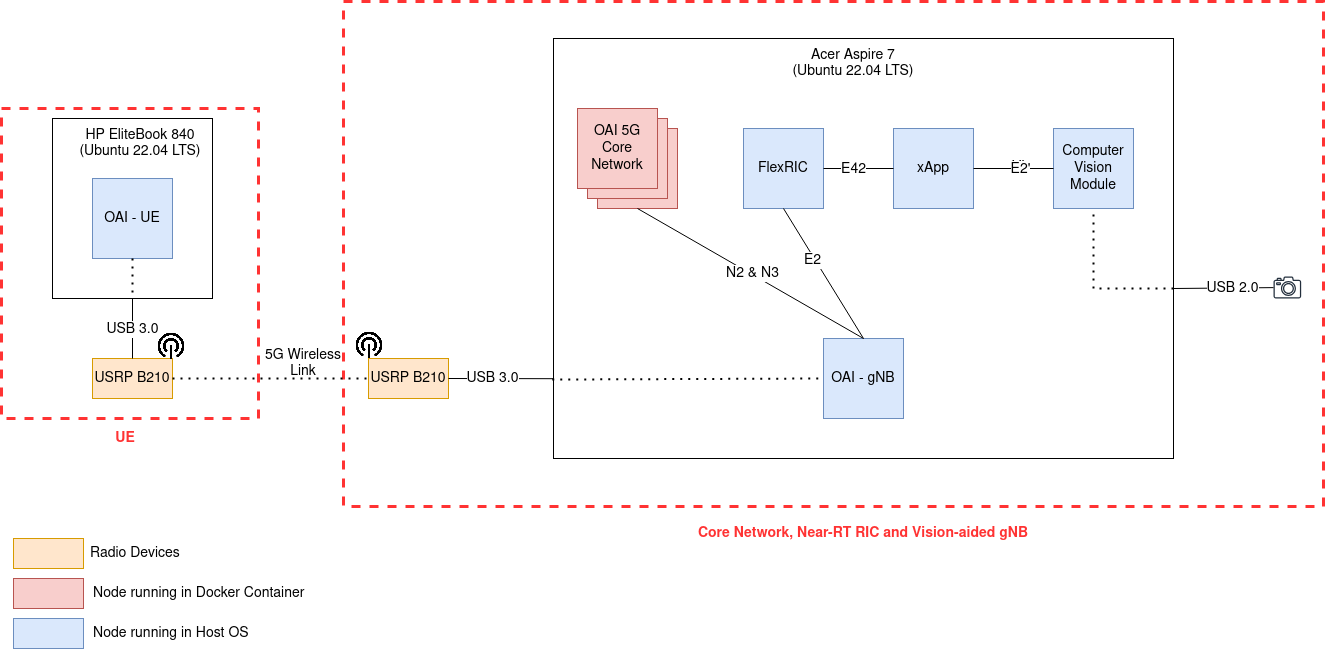

The diagram above was exported from draw.io. Its source (the exported page's mxGraphModel, read from the mxfile embedded in the PNG):
<mxGraphModel dx="2214" dy="795" grid="1" gridSize="10" guides="1" tooltips="1" connect="1" arrows="1" fold="1" page="1" pageScale="1" pageWidth="850" pageHeight="1100" math="0" shadow="0">
  <root>
    <mxCell id="0" />
    <mxCell id="1" parent="0" />
    <mxCell id="X9G2migjsZrFbg9ilv7h-26" value="" style="rounded=0;whiteSpace=wrap;html=1;dashed=1;strokeColor=#FF3333;strokeWidth=3;fontSize=14;" parent="1" vertex="1">
      <mxGeometry x="90" y="113" width="980" height="505" as="geometry" />
    </mxCell>
    <mxCell id="X9G2migjsZrFbg9ilv7h-23" value="" style="rounded=0;whiteSpace=wrap;html=1;dashed=1;strokeColor=#FF3333;strokeWidth=3;fontSize=14;" parent="1" vertex="1">
      <mxGeometry x="-252" y="220" width="257" height="310" as="geometry" />
    </mxCell>
    <mxCell id="g7uHyUJ_nUXkZ9ZxlIZc-15" value="" style="rounded=0;whiteSpace=wrap;html=1;fontSize=14;" parent="1" vertex="1">
      <mxGeometry x="-201" y="230" width="160" height="180" as="geometry" />
    </mxCell>
    <mxCell id="g7uHyUJ_nUXkZ9ZxlIZc-9" value="" style="rounded=0;whiteSpace=wrap;html=1;fontSize=14;" parent="1" vertex="1">
      <mxGeometry x="300" y="150" width="620" height="420" as="geometry" />
    </mxCell>
    <mxCell id="g7uHyUJ_nUXkZ9ZxlIZc-1" value="&lt;div style=&quot;font-size: 14px;&quot;&gt;OAI - UE&lt;/div&gt;" style="whiteSpace=wrap;html=1;aspect=fixed;fillColor=#dae8fc;strokeColor=#6c8ebf;fontSize=14;" parent="1" vertex="1">
      <mxGeometry x="-161" y="290" width="80" height="80" as="geometry" />
    </mxCell>
    <mxCell id="g7uHyUJ_nUXkZ9ZxlIZc-2" value="USRP B210" style="rounded=0;whiteSpace=wrap;html=1;fillColor=#ffe6cc;strokeColor=#d79b00;fontSize=14;" parent="1" vertex="1">
      <mxGeometry x="-161" y="470" width="80" height="40" as="geometry" />
    </mxCell>
    <mxCell id="g7uHyUJ_nUXkZ9ZxlIZc-3" value="USRP B210" style="rounded=0;whiteSpace=wrap;html=1;fillColor=#ffe6cc;strokeColor=#d79b00;fontSize=14;" parent="1" vertex="1">
      <mxGeometry x="115" y="470" width="80" height="40" as="geometry" />
    </mxCell>
    <mxCell id="g7uHyUJ_nUXkZ9ZxlIZc-4" value="&lt;div style=&quot;font-size: 14px;&quot;&gt;OAI 5G Core Network&lt;br style=&quot;font-size: 14px;&quot;&gt;&lt;/div&gt;" style="whiteSpace=wrap;html=1;aspect=fixed;fillColor=#f8cecc;strokeColor=#b85450;fontSize=14;" parent="1" vertex="1">
      <mxGeometry x="344" y="240" width="80" height="80" as="geometry" />
    </mxCell>
    <mxCell id="g7uHyUJ_nUXkZ9ZxlIZc-5" value="FlexRIC" style="whiteSpace=wrap;html=1;aspect=fixed;fillColor=#dae8fc;strokeColor=#6c8ebf;fontSize=14;" parent="1" vertex="1">
      <mxGeometry x="490" y="240" width="80" height="80" as="geometry" />
    </mxCell>
    <mxCell id="g7uHyUJ_nUXkZ9ZxlIZc-6" value="Computer Vision Module" style="whiteSpace=wrap;html=1;aspect=fixed;fillColor=#dae8fc;strokeColor=#6c8ebf;fontSize=14;" parent="1" vertex="1">
      <mxGeometry x="800" y="240" width="80" height="80" as="geometry" />
    </mxCell>
    <mxCell id="g7uHyUJ_nUXkZ9ZxlIZc-7" value="OAI - gNB" style="whiteSpace=wrap;html=1;aspect=fixed;fillColor=#dae8fc;strokeColor=#6c8ebf;fontSize=14;" parent="1" vertex="1">
      <mxGeometry x="570" y="450" width="80" height="80" as="geometry" />
    </mxCell>
    <mxCell id="g7uHyUJ_nUXkZ9ZxlIZc-8" value="" style="sketch=0;outlineConnect=0;fontColor=#232F3E;gradientColor=none;fillColor=#232F3D;strokeColor=none;dashed=0;verticalLabelPosition=bottom;verticalAlign=top;align=center;html=1;fontSize=14;fontStyle=0;aspect=fixed;pointerEvents=1;shape=mxgraph.aws4.camera2;" parent="1" vertex="1">
      <mxGeometry x="1020" y="388" width="27.68" height="22" as="geometry" />
    </mxCell>
    <mxCell id="g7uHyUJ_nUXkZ9ZxlIZc-10" value="&lt;div style=&quot;font-size: 14px;&quot;&gt;Acer Aspire 7&lt;/div&gt;(Ubuntu 22.04 LTS)" style="text;html=1;align=center;verticalAlign=middle;whiteSpace=wrap;rounded=0;fontSize=14;" parent="1" vertex="1">
      <mxGeometry x="535" y="160" width="130" height="30" as="geometry" />
    </mxCell>
    <mxCell id="g7uHyUJ_nUXkZ9ZxlIZc-11" value="xApp" style="whiteSpace=wrap;html=1;aspect=fixed;fillColor=#dae8fc;strokeColor=#6c8ebf;fontSize=14;" parent="1" vertex="1">
      <mxGeometry x="640" y="240" width="80" height="80" as="geometry" />
    </mxCell>
    <mxCell id="g7uHyUJ_nUXkZ9ZxlIZc-12" value="&lt;div style=&quot;font-size: 14px;&quot;&gt;OAI 5G Core Network&lt;br style=&quot;font-size: 14px;&quot;&gt;&lt;/div&gt;" style="whiteSpace=wrap;html=1;aspect=fixed;fillColor=#f8cecc;strokeColor=#b85450;fontSize=14;" parent="1" vertex="1">
      <mxGeometry x="334" y="230" width="80" height="80" as="geometry" />
    </mxCell>
    <mxCell id="g7uHyUJ_nUXkZ9ZxlIZc-13" value="&lt;div style=&quot;font-size: 14px;&quot;&gt;OAI 5G Core Network&lt;br style=&quot;font-size: 14px;&quot;&gt;&lt;/div&gt;" style="whiteSpace=wrap;html=1;aspect=fixed;fillColor=#f8cecc;strokeColor=#b85450;fontSize=14;" parent="1" vertex="1">
      <mxGeometry x="324" y="220" width="80" height="80" as="geometry" />
    </mxCell>
    <mxCell id="g7uHyUJ_nUXkZ9ZxlIZc-16" value="" style="endArrow=none;dashed=1;html=1;dashPattern=1 3;strokeWidth=2;rounded=0;entryX=0;entryY=0.5;entryDx=0;entryDy=0;exitX=1;exitY=0.5;exitDx=0;exitDy=0;fontSize=14;" parent="1" source="g7uHyUJ_nUXkZ9ZxlIZc-2" target="g7uHyUJ_nUXkZ9ZxlIZc-3" edge="1">
      <mxGeometry width="50" height="50" relative="1" as="geometry">
        <mxPoint x="270" y="440" as="sourcePoint" />
        <mxPoint x="320" y="390" as="targetPoint" />
      </mxGeometry>
    </mxCell>
    <mxCell id="g7uHyUJ_nUXkZ9ZxlIZc-18" value="5G Wireless Link" style="text;html=1;align=center;verticalAlign=middle;whiteSpace=wrap;rounded=0;fontSize=14;" parent="1" vertex="1">
      <mxGeometry x="5" y="460" width="90" height="30" as="geometry" />
    </mxCell>
    <mxCell id="g7uHyUJ_nUXkZ9ZxlIZc-20" value="" style="endArrow=none;html=1;rounded=0;entryX=1;entryY=0.5;entryDx=0;entryDy=0;exitX=0;exitY=0.81;exitDx=0;exitDy=0;exitPerimeter=0;fontSize=14;" parent="1" source="g7uHyUJ_nUXkZ9ZxlIZc-9" target="g7uHyUJ_nUXkZ9ZxlIZc-3" edge="1">
      <mxGeometry width="50" height="50" relative="1" as="geometry">
        <mxPoint x="270" y="440" as="sourcePoint" />
        <mxPoint x="320" y="390" as="targetPoint" />
      </mxGeometry>
    </mxCell>
    <mxCell id="X9G2migjsZrFbg9ilv7h-2" value="USB 3.0" style="edgeLabel;html=1;align=center;verticalAlign=middle;resizable=0;points=[];fontSize=14;" parent="g7uHyUJ_nUXkZ9ZxlIZc-20" connectable="0" vertex="1">
      <mxGeometry x="0.1852" y="-1" relative="1" as="geometry">
        <mxPoint as="offset" />
      </mxGeometry>
    </mxCell>
    <mxCell id="g7uHyUJ_nUXkZ9ZxlIZc-21" value="" style="endArrow=none;html=1;rounded=0;fontSize=14;" parent="1" source="g7uHyUJ_nUXkZ9ZxlIZc-8" edge="1">
      <mxGeometry width="50" height="50" relative="1" as="geometry">
        <mxPoint x="270" y="440" as="sourcePoint" />
        <mxPoint x="920" y="400" as="targetPoint" />
      </mxGeometry>
    </mxCell>
    <mxCell id="X9G2migjsZrFbg9ilv7h-3" value="USB 2.0" style="edgeLabel;html=1;align=center;verticalAlign=middle;resizable=0;points=[];fontSize=14;" parent="g7uHyUJ_nUXkZ9ZxlIZc-21" connectable="0" vertex="1">
      <mxGeometry x="-0.1674" relative="1" as="geometry">
        <mxPoint as="offset" />
      </mxGeometry>
    </mxCell>
    <mxCell id="g7uHyUJ_nUXkZ9ZxlIZc-22" value="&lt;div style=&quot;font-size: 14px;&quot;&gt;HP EliteBook 840&lt;br style=&quot;font-size: 14px;&quot;&gt;&lt;/div&gt;&lt;div style=&quot;font-size: 14px;&quot;&gt;(Ubuntu 22.04 LTS)&lt;br style=&quot;font-size: 14px;&quot;&gt;&lt;/div&gt;" style="text;html=1;align=center;verticalAlign=middle;whiteSpace=wrap;rounded=0;fontSize=14;" parent="1" vertex="1">
      <mxGeometry x="-176" y="240" width="126" height="30" as="geometry" />
    </mxCell>
    <mxCell id="g7uHyUJ_nUXkZ9ZxlIZc-23" value="" style="endArrow=none;dashed=1;html=1;dashPattern=1 3;strokeWidth=2;rounded=0;exitX=-0.002;exitY=0.812;exitDx=0;exitDy=0;exitPerimeter=0;entryX=0;entryY=0.5;entryDx=0;entryDy=0;fontSize=14;" parent="1" source="g7uHyUJ_nUXkZ9ZxlIZc-9" target="g7uHyUJ_nUXkZ9ZxlIZc-7" edge="1">
      <mxGeometry width="50" height="50" relative="1" as="geometry">
        <mxPoint x="530" y="440" as="sourcePoint" />
        <mxPoint x="580" y="390" as="targetPoint" />
      </mxGeometry>
    </mxCell>
    <mxCell id="g7uHyUJ_nUXkZ9ZxlIZc-24" value="" style="endArrow=none;dashed=1;html=1;dashPattern=1 3;strokeWidth=2;rounded=0;exitX=1;exitY=0.595;exitDx=0;exitDy=0;exitPerimeter=0;entryX=0.5;entryY=1;entryDx=0;entryDy=0;fontSize=14;" parent="1" source="g7uHyUJ_nUXkZ9ZxlIZc-9" target="g7uHyUJ_nUXkZ9ZxlIZc-6" edge="1">
      <mxGeometry width="50" height="50" relative="1" as="geometry">
        <mxPoint x="530" y="440" as="sourcePoint" />
        <mxPoint x="580" y="390" as="targetPoint" />
        <Array as="points">
          <mxPoint x="840" y="400" />
        </Array>
      </mxGeometry>
    </mxCell>
    <mxCell id="g7uHyUJ_nUXkZ9ZxlIZc-26" value="" style="endArrow=none;html=1;rounded=0;entryX=0.5;entryY=1;entryDx=0;entryDy=0;exitX=0.5;exitY=0;exitDx=0;exitDy=0;fontSize=14;" parent="1" source="g7uHyUJ_nUXkZ9ZxlIZc-2" target="g7uHyUJ_nUXkZ9ZxlIZc-15" edge="1">
      <mxGeometry width="50" height="50" relative="1" as="geometry">
        <mxPoint x="-119" y="480" as="sourcePoint" />
        <mxPoint x="501" y="390" as="targetPoint" />
      </mxGeometry>
    </mxCell>
    <mxCell id="X9G2migjsZrFbg9ilv7h-1" value="&lt;div style=&quot;font-size: 14px;&quot;&gt;USB 3.0&lt;/div&gt;" style="edgeLabel;html=1;align=center;verticalAlign=middle;resizable=0;points=[];fontSize=14;" parent="g7uHyUJ_nUXkZ9ZxlIZc-26" connectable="0" vertex="1">
      <mxGeometry y="1" relative="1" as="geometry">
        <mxPoint as="offset" />
      </mxGeometry>
    </mxCell>
    <mxCell id="X9G2migjsZrFbg9ilv7h-4" value="" style="shape=image;verticalLabelPosition=bottom;labelBackgroundColor=default;verticalAlign=top;aspect=fixed;imageAspect=0;image=data:image/png,(base64 omitted: 22236 chars);fontSize=14;" parent="1" vertex="1">
      <mxGeometry x="-98" y="442" width="32" height="32" as="geometry" />
    </mxCell>
    <mxCell id="X9G2migjsZrFbg9ilv7h-5" value="" style="shape=image;verticalLabelPosition=bottom;labelBackgroundColor=default;verticalAlign=top;aspect=fixed;imageAspect=0;image=data:image/png,(base64 omitted: 22236 chars);fontSize=14;" parent="1" vertex="1">
      <mxGeometry x="100" y="441" width="32" height="32" as="geometry" />
    </mxCell>
    <mxCell id="X9G2migjsZrFbg9ilv7h-6" value="" style="endArrow=none;html=1;rounded=0;entryX=1;entryY=0.5;entryDx=0;entryDy=0;exitX=0;exitY=0.5;exitDx=0;exitDy=0;fontSize=14;" parent="1" source="g7uHyUJ_nUXkZ9ZxlIZc-6" target="g7uHyUJ_nUXkZ9ZxlIZc-11" edge="1">
      <mxGeometry width="50" height="50" relative="1" as="geometry">
        <mxPoint x="370" y="450" as="sourcePoint" />
        <mxPoint x="420" y="400" as="targetPoint" />
      </mxGeometry>
    </mxCell>
    <mxCell id="X9G2migjsZrFbg9ilv7h-15" value="VI" style="edgeLabel;html=1;align=center;verticalAlign=middle;resizable=0;points=[];fontSize=14;" parent="X9G2migjsZrFbg9ilv7h-6" connectable="0" vertex="1">
      <mxGeometry x="-0.15" y="-2" relative="1" as="geometry">
        <mxPoint x="-2" as="offset" />
      </mxGeometry>
    </mxCell>
    <mxCell id="X9G2migjsZrFbg9ilv7h-28" value="E2'" style="edgeLabel;html=1;align=center;verticalAlign=middle;resizable=0;points=[];fontSize=14;" parent="X9G2migjsZrFbg9ilv7h-6" connectable="0" vertex="1">
      <mxGeometry x="-0.15" relative="1" as="geometry">
        <mxPoint as="offset" />
      </mxGeometry>
    </mxCell>
    <mxCell id="X9G2migjsZrFbg9ilv7h-7" value="" style="endArrow=none;html=1;rounded=0;entryX=0;entryY=0.5;entryDx=0;entryDy=0;exitX=1;exitY=0.5;exitDx=0;exitDy=0;fontSize=14;" parent="1" source="g7uHyUJ_nUXkZ9ZxlIZc-5" target="g7uHyUJ_nUXkZ9ZxlIZc-11" edge="1">
      <mxGeometry width="50" height="50" relative="1" as="geometry">
        <mxPoint x="370" y="450" as="sourcePoint" />
        <mxPoint x="420" y="400" as="targetPoint" />
      </mxGeometry>
    </mxCell>
    <mxCell id="X9G2migjsZrFbg9ilv7h-14" value="E42" style="edgeLabel;html=1;align=center;verticalAlign=middle;resizable=0;points=[];fontSize=14;" parent="X9G2migjsZrFbg9ilv7h-7" connectable="0" vertex="1">
      <mxGeometry x="-0.1714" relative="1" as="geometry">
        <mxPoint as="offset" />
      </mxGeometry>
    </mxCell>
    <mxCell id="X9G2migjsZrFbg9ilv7h-10" value="" style="endArrow=none;html=1;rounded=0;entryX=0.5;entryY=1;entryDx=0;entryDy=0;exitX=0.5;exitY=0;exitDx=0;exitDy=0;fontSize=14;" parent="1" source="g7uHyUJ_nUXkZ9ZxlIZc-7" target="g7uHyUJ_nUXkZ9ZxlIZc-4" edge="1">
      <mxGeometry width="50" height="50" relative="1" as="geometry">
        <mxPoint x="370" y="450" as="sourcePoint" />
        <mxPoint x="420" y="400" as="targetPoint" />
      </mxGeometry>
    </mxCell>
    <mxCell id="X9G2migjsZrFbg9ilv7h-13" value="N2 &amp;amp; N3" style="edgeLabel;html=1;align=center;verticalAlign=middle;resizable=0;points=[];fontSize=14;" parent="X9G2migjsZrFbg9ilv7h-10" connectable="0" vertex="1">
      <mxGeometry x="-0.0133" y="-1" relative="1" as="geometry">
        <mxPoint as="offset" />
      </mxGeometry>
    </mxCell>
    <mxCell id="X9G2migjsZrFbg9ilv7h-11" value="" style="endArrow=none;html=1;rounded=0;entryX=0.5;entryY=1;entryDx=0;entryDy=0;exitX=0.5;exitY=0;exitDx=0;exitDy=0;fontSize=14;" parent="1" source="g7uHyUJ_nUXkZ9ZxlIZc-7" target="g7uHyUJ_nUXkZ9ZxlIZc-5" edge="1">
      <mxGeometry width="50" height="50" relative="1" as="geometry">
        <mxPoint x="370" y="450" as="sourcePoint" />
        <mxPoint x="420" y="400" as="targetPoint" />
      </mxGeometry>
    </mxCell>
    <mxCell id="X9G2migjsZrFbg9ilv7h-12" value="E2" style="edgeLabel;html=1;align=center;verticalAlign=middle;resizable=0;points=[];fontSize=14;" parent="X9G2migjsZrFbg9ilv7h-11" connectable="0" vertex="1">
      <mxGeometry x="0.2275" y="3" relative="1" as="geometry">
        <mxPoint as="offset" />
      </mxGeometry>
    </mxCell>
    <mxCell id="X9G2migjsZrFbg9ilv7h-16" value="" style="endArrow=none;dashed=1;html=1;dashPattern=1 3;strokeWidth=2;rounded=0;entryX=0.5;entryY=1;entryDx=0;entryDy=0;exitX=0.5;exitY=1;exitDx=0;exitDy=0;fontSize=14;" parent="1" source="g7uHyUJ_nUXkZ9ZxlIZc-1" target="g7uHyUJ_nUXkZ9ZxlIZc-15" edge="1">
      <mxGeometry width="50" height="50" relative="1" as="geometry">
        <mxPoint x="336" y="450" as="sourcePoint" />
        <mxPoint x="386" y="400" as="targetPoint" />
      </mxGeometry>
    </mxCell>
    <mxCell id="X9G2migjsZrFbg9ilv7h-17" value="" style="rounded=0;whiteSpace=wrap;html=1;fillColor=#ffe6cc;strokeColor=#d79b00;fontSize=14;" parent="1" vertex="1">
      <mxGeometry x="-240" y="650" width="70" height="30" as="geometry" />
    </mxCell>
    <mxCell id="X9G2migjsZrFbg9ilv7h-18" value="" style="rounded=0;whiteSpace=wrap;html=1;fillColor=#f8cecc;strokeColor=#b85450;fontSize=14;" parent="1" vertex="1">
      <mxGeometry x="-240" y="690" width="70" height="30" as="geometry" />
    </mxCell>
    <mxCell id="X9G2migjsZrFbg9ilv7h-19" value="" style="rounded=0;whiteSpace=wrap;html=1;fillColor=#dae8fc;strokeColor=#6c8ebf;fontSize=14;" parent="1" vertex="1">
      <mxGeometry x="-240" y="730" width="70" height="30" as="geometry" />
    </mxCell>
    <mxCell id="X9G2migjsZrFbg9ilv7h-20" value="Radio Devices" style="text;html=1;align=left;verticalAlign=middle;whiteSpace=wrap;rounded=0;fontSize=14;" parent="1" vertex="1">
      <mxGeometry x="-165" y="650" width="222.32" height="30" as="geometry" />
    </mxCell>
    <mxCell id="X9G2migjsZrFbg9ilv7h-21" value="Node running in Host OS" style="text;html=1;align=left;verticalAlign=middle;whiteSpace=wrap;rounded=0;fontSize=14;" parent="1" vertex="1">
      <mxGeometry x="-162.31999999999994" y="730" width="222.32" height="30" as="geometry" />
    </mxCell>
    <mxCell id="X9G2migjsZrFbg9ilv7h-22" value="Node running in Docker Container" style="text;html=1;align=left;verticalAlign=middle;whiteSpace=wrap;rounded=0;fontSize=14;" parent="1" vertex="1">
      <mxGeometry x="-162.31999999999994" y="690" width="222.32" height="30" as="geometry" />
    </mxCell>
    <mxCell id="X9G2migjsZrFbg9ilv7h-24" value="UE" style="text;html=1;align=center;verticalAlign=middle;whiteSpace=wrap;rounded=0;fontColor=#FF3333;fontSize=14;fontStyle=1" parent="1" vertex="1">
      <mxGeometry x="-158" y="535" width="60" height="30" as="geometry" />
    </mxCell>
    <mxCell id="X9G2migjsZrFbg9ilv7h-27" value="Core Network, Near-RT RIC and Vision-aided gNB" style="text;html=1;align=center;verticalAlign=middle;whiteSpace=wrap;rounded=0;fontColor=#FF3333;fontSize=14;fontStyle=1" parent="1" vertex="1">
      <mxGeometry x="410" y="630" width="400" height="30" as="geometry" />
    </mxCell>
  </root>
</mxGraphModel>